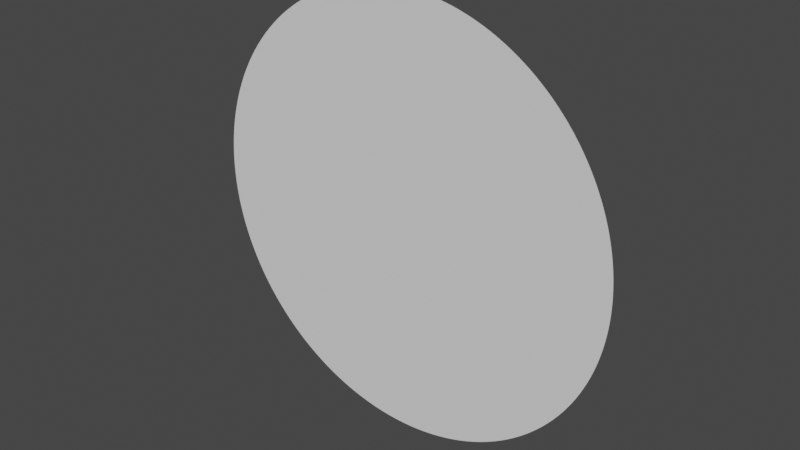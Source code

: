 # Source: Ring.blend  (saved by Blender 3.3.6; exported with 4.5.12 LTS)
import bpy
from mathutils import Matrix  # noqa: F401  (used for matrix-valued properties, if any)

bpy.ops.wm.read_factory_settings(use_empty=True)
scene = bpy.context.scene
scene.name = 'Scene'

# ---- world
world_world = bpy.data.worlds.new('World'); scene.world = world_world
world_world.use_nodes = True; world_world.node_tree.nodes.clear()
_N = world_world.node_tree.nodes; _L = world_world.node_tree.links
n0 = _N.new('ShaderNodeOutputWorld'); n0.name = 'World Output'; n0.location = (300, 300)
n1 = _N.new('ShaderNodeBackground'); n1.name = 'Background'; n1.location = (10, 300)
n1.inputs[0].default_value = (0.05088, 0.05088, 0.05088, 1.0)
_L.new(n1.outputs[0], n0.inputs[0])
n0.is_active_output = True
world_world.color = (0.05088, 0.05088, 0.05088)
world_world.use_sun_shadow = False
world_world.sun_shadow_jitter_overblur = 0.0

# ---- meshes
me_circle_001 = bpy.data.meshes.new('Circle.001')
me_circle_001.from_pydata([(0.0, 0.0, 0.0), (0.0, 1.0, 0.0), (-0.02513, 0.9997, 0.0), (-0.05024, 0.9987, 0.0), (-0.07533, 0.9972, 0.0), (-0.1004, 0.995, 0.0), (-0.1253, 0.9921, 0.0), (-0.1502, 0.9887, 0.0), (-0.175, 0.9846, 0.0), (-0.1997, 0.9799, 0.0), (-0.2243, 0.9745, 0.0), (-0.2487, 0.9686, 0.0), (-0.273, 0.962, 0.0), (-0.297, 0.9549, 0.0), (-0.3209, 0.9471, 0.0), (-0.3446, 0.9387, 0.0), (-0.3681, 0.9298, 0.0), (-0.3914, 0.9202, 0.0), (-0.4144, 0.9101, 0.0), (-0.4371, 0.8994, 0.0), (-0.4596, 0.8881, 0.0), (-0.4818, 0.8763, 0.0), (-0.5036, 0.8639, 0.0), (-0.5252, 0.851, 0.0), (-0.5464, 0.8375, 0.0), (-0.5673, 0.8235, 0.0), (-0.5878, 0.809, 0.0), (-0.6079, 0.794, 0.0), (-0.6277, 0.7785, 0.0), (-0.6471, 0.7624, 0.0), (-0.666, 0.7459, 0.0), (-0.6845, 0.729, 0.0), (-0.7026, 0.7115, 0.0), (-0.7203, 0.6937, 0.0), (-0.7375, 0.6753, 0.0), (-0.7543, 0.6566, 0.0), (-0.7705, 0.6374, 0.0), (-0.7863, 0.6179, 0.0), (-0.8016, 0.5979, 0.0), (-0.8163, 0.5776, 0.0), (-0.8306, 0.5569, 0.0), (-0.8443, 0.5358, 0.0), (-0.8575, 0.5144, 0.0), (-0.8702, 0.4927, 0.0), (-0.8823, 0.4707, 0.0), (-0.8938, 0.4484, 0.0), (-0.9048, 0.4258, 0.0), (-0.9152, 0.4029, 0.0), (-0.9251, 0.3798, 0.0), (-0.9343, 0.3564, 0.0), (-0.943, 0.3328, 0.0), (-0.9511, 0.309, 0.0), (-0.9585, 0.285, 0.0), (-0.9654, 0.2608, 0.0), (-0.9716, 0.2365, 0.0), (-0.9773, 0.212, 0.0), (-0.9823, 0.1874, 0.0), (-0.9867, 0.1626, 0.0), (-0.9905, 0.1378, 0.0), (-0.9936, 0.1129, 0.0), (-0.9961, 0.08785, 0.0), (-0.998, 0.06279, 0.0), (-0.9993, 0.03769, 0.0), (-0.9999, 0.01257, 0.0), (-0.9999, -0.01257, 0.0), (-0.9993, -0.03769, 0.0), (-0.998, -0.06279, 0.0), (-0.9961, -0.08785, 0.0), (-0.9936, -0.1129, 0.0), (-0.9905, -0.1378, 0.0), (-0.9867, -0.1626, 0.0), (-0.9823, -0.1874, 0.0), (-0.9773, -0.212, 0.0), (-0.9716, -0.2365, 0.0), (-0.9654, -0.2608, 0.0), (-0.9585, -0.285, 0.0), (-0.9511, -0.309, 0.0), (-0.943, -0.3328, 0.0), (-0.9343, -0.3564, 0.0), (-0.9251, -0.3798, 0.0), (-0.9152, -0.4029, 0.0), (-0.9048, -0.4258, 0.0), (-0.8938, -0.4484, 0.0), (-0.8823, -0.4707, 0.0), (-0.8702, -0.4927, 0.0), (-0.8575, -0.5144, 0.0), (-0.8443, -0.5358, 0.0), (-0.8306, -0.5569, 0.0), (-0.8163, -0.5776, 0.0), (-0.8016, -0.5979, 0.0), (-0.7863, -0.6179, 0.0), (-0.7705, -0.6374, 0.0), (-0.7543, -0.6566, 0.0), (-0.7375, -0.6753, 0.0), (-0.7203, -0.6937, 0.0), (-0.7026, -0.7115, 0.0), (-0.6845, -0.729, 0.0), (-0.666, -0.7459, 0.0), (-0.6471, -0.7624, 0.0), (-0.6277, -0.7785, 0.0), (-0.6079, -0.794, 0.0), (-0.5878, -0.809, 0.0), (-0.5673, -0.8235, 0.0), (-0.5464, -0.8375, 0.0), (-0.5252, -0.851, 0.0), (-0.5036, -0.8639, 0.0), (-0.4818, -0.8763, 0.0), (-0.4596, -0.8881, 0.0), (-0.4371, -0.8994, 0.0), (-0.4144, -0.9101, 0.0), (-0.3914, -0.9202, 0.0), (-0.3681, -0.9298, 0.0), (-0.3446, -0.9387, 0.0), (-0.3209, -0.9471, 0.0), (-0.297, -0.9549, 0.0), (-0.273, -0.962, 0.0), (-0.2487, -0.9686, 0.0), (-0.2243, -0.9745, 0.0), (-0.1997, -0.9799, 0.0), (-0.175, -0.9846, 0.0), (-0.1502, -0.9887, 0.0), (-0.1253, -0.9921, 0.0), (-0.1004, -0.995, 0.0), (-0.07533, -0.9972, 0.0), (-0.05024, -0.9987, 0.0), (-0.02513, -0.9997, 0.0), (0.0, -1.0, 0.0), (0.02513, -0.9997, 0.0), (0.05024, -0.9987, 0.0), (0.07533, -0.9972, 0.0), (0.1004, -0.995, 0.0), (0.1253, -0.9921, 0.0), (0.1502, -0.9887, 0.0), (0.175, -0.9846, 0.0), (0.1997, -0.9799, 0.0), (0.2243, -0.9745, 0.0), (0.2487, -0.9686, 0.0), (0.273, -0.962, 0.0), (0.297, -0.9549, 0.0), (0.3209, -0.9471, 0.0), (0.3446, -0.9387, 0.0), (0.3681, -0.9298, 0.0), (0.3914, -0.9202, 0.0), (0.4144, -0.9101, 0.0), (0.4371, -0.8994, 0.0), (0.4596, -0.8881, 0.0), (0.4818, -0.8763, 0.0), (0.5036, -0.8639, 0.0), (0.5252, -0.851, 0.0), (0.5464, -0.8375, 0.0), (0.5673, -0.8235, 0.0), (0.5878, -0.809, 0.0), (0.6079, -0.794, 0.0), (0.6277, -0.7785, 0.0), (0.6471, -0.7624, 0.0), (0.666, -0.7459, 0.0), (0.6845, -0.729, 0.0), (0.7026, -0.7115, 0.0), (0.7203, -0.6937, 0.0), (0.7375, -0.6753, 0.0), (0.7543, -0.6566, 0.0), (0.7705, -0.6374, 0.0), (0.7863, -0.6179, 0.0), (0.8016, -0.5979, 0.0), (0.8163, -0.5776, 0.0), (0.8306, -0.5569, 0.0), (0.8443, -0.5358, 0.0), (0.8575, -0.5144, 0.0), (0.8702, -0.4927, 0.0), (0.8823, -0.4707, 0.0), (0.8938, -0.4484, 0.0), (0.9048, -0.4258, 0.0), (0.9152, -0.4029, 0.0), (0.9251, -0.3798, 0.0), (0.9343, -0.3564, 0.0), (0.943, -0.3328, 0.0), (0.9511, -0.309, 0.0), (0.9585, -0.285, 0.0), (0.9654, -0.2608, 0.0), (0.9716, -0.2365, 0.0), (0.9773, -0.212, 0.0), (0.9823, -0.1874, 0.0), (0.9867, -0.1626, 0.0), (0.9905, -0.1378, 0.0), (0.9936, -0.1129, 0.0), (0.9961, -0.08785, 0.0), (0.998, -0.06279, 0.0), (0.9993, -0.03769, 0.0), (0.9999, -0.01257, 0.0), (0.9999, 0.01257, 0.0), (0.9993, 0.03769, 0.0), (0.998, 0.06279, 0.0), (0.9961, 0.08785, 0.0), (0.9936, 0.1129, 0.0), (0.9905, 0.1378, 0.0), (0.9867, 0.1626, 0.0), (0.9823, 0.1874, 0.0), (0.9773, 0.212, 0.0), (0.9716, 0.2365, 0.0), (0.9654, 0.2608, 0.0), (0.9585, 0.285, 0.0), (0.9511, 0.309, 0.0), (0.943, 0.3328, 0.0), (0.9343, 0.3564, 0.0), (0.9251, 0.3798, 0.0), (0.9152, 0.4029, 0.0), (0.9048, 0.4258, 0.0), (0.8938, 0.4484, 0.0), (0.8823, 0.4707, 0.0), (0.8702, 0.4927, 0.0), (0.8575, 0.5144, 0.0), (0.8443, 0.5358, 0.0), (0.8306, 0.5569, 0.0), (0.8163, 0.5776, 0.0), (0.8016, 0.5979, 0.0), (0.7863, 0.6179, 0.0), (0.7705, 0.6374, 0.0), (0.7543, 0.6566, 0.0), (0.7375, 0.6753, 0.0), (0.7203, 0.6937, 0.0), (0.7026, 0.7115, 0.0), (0.6845, 0.729, 0.0), (0.666, 0.7459, 0.0), (0.6471, 0.7624, 0.0), (0.6277, 0.7785, 0.0), (0.6079, 0.794, 0.0), (0.5878, 0.809, 0.0), (0.5673, 0.8235, 0.0), (0.5464, 0.8375, 0.0), (0.5252, 0.851, 0.0), (0.5036, 0.8639, 0.0), (0.4818, 0.8763, 0.0), (0.4596, 0.8881, 0.0), (0.4371, 0.8994, 0.0), (0.4144, 0.9101, 0.0), (0.3914, 0.9202, 0.0), (0.3681, 0.9298, 0.0), (0.3446, 0.9387, 0.0), (0.3209, 0.9471, 0.0), (0.297, 0.9549, 0.0), (0.273, 0.962, 0.0), (0.2487, 0.9686, 0.0), (0.2243, 0.9745, 0.0), (0.1997, 0.9799, 0.0), (0.175, 0.9846, 0.0), (0.1502, 0.9887, 0.0), (0.1253, 0.9921, 0.0), (0.1004, 0.995, 0.0), (0.07533, 0.9972, 0.0), (0.05024, 0.9987, 0.0), (0.02513, 0.9997, 0.0)], [], [(0, 1, 2), (0, 2, 3), (0, 3, 4), (0, 4, 5), (0, 5, 6), (0, 6, 7), (0, 7, 8), (0, 8, 9), (0, 9, 10), (0, 10, 11), (0, 11, 12), (0, 12, 13), (0, 13, 14), (0, 14, 15), (0, 15, 16), (0, 16, 17), (0, 17, 18), (0, 18, 19), (0, 19, 20), (0, 20, 21), (0, 21, 22), (0, 22, 23), (0, 23, 24), (0, 24, 25), (0, 25, 26), (0, 26, 27), (0, 27, 28), (0, 28, 29), (0, 29, 30), (0, 30, 31), (0, 31, 32), (0, 32, 33), (0, 33, 34), (0, 34, 35), (0, 35, 36), (0, 36, 37), (0, 37, 38), (0, 38, 39), (0, 39, 40), (0, 40, 41), (0, 41, 42), (0, 42, 43), (0, 43, 44), (0, 44, 45), (0, 45, 46), (0, 46, 47), (0, 47, 48), (0, 48, 49), (0, 49, 50), (0, 50, 51), (0, 51, 52), (0, 52, 53), (0, 53, 54), (0, 54, 55), (0, 55, 56), (0, 56, 57), (0, 57, 58), (0, 58, 59), (0, 59, 60), (0, 60, 61), (0, 61, 62), (0, 62, 63), (0, 63, 64), (0, 64, 65), (0, 65, 66), (0, 66, 67), (0, 67, 68), (0, 68, 69), (0, 69, 70), (0, 70, 71), (0, 71, 72), (0, 72, 73), (0, 73, 74), (0, 74, 75), (0, 75, 76), (0, 76, 77), (0, 77, 78), (0, 78, 79), (0, 79, 80), (0, 80, 81), (0, 81, 82), (0, 82, 83), (0, 83, 84), (0, 84, 85), (0, 85, 86), (0, 86, 87), (0, 87, 88), (0, 88, 89), (0, 89, 90), (0, 90, 91), (0, 91, 92), (0, 92, 93), (0, 93, 94), (0, 94, 95), (0, 95, 96), (0, 96, 97), (0, 97, 98), (0, 98, 99), (0, 99, 100), (0, 100, 101), (0, 101, 102), (0, 102, 103), (0, 103, 104), (0, 104, 105), (0, 105, 106), (0, 106, 107), (0, 107, 108), (0, 108, 109), (0, 109, 110), (0, 110, 111), (0, 111, 112), (0, 112, 113), (0, 113, 114), (0, 114, 115), (0, 115, 116), (0, 116, 117), (0, 117, 118), (0, 118, 119), (0, 119, 120), (0, 120, 121), (0, 121, 122), (0, 122, 123), (0, 123, 124), (0, 124, 125), (0, 125, 126), (0, 126, 127), (0, 127, 128), (0, 128, 129), (0, 129, 130), (0, 130, 131), (0, 131, 132), (0, 132, 133), (0, 133, 134), (0, 134, 135), (0, 135, 136), (0, 136, 137), (0, 137, 138), (0, 138, 139), (0, 139, 140), (0, 140, 141), (0, 141, 142), (0, 142, 143), (0, 143, 144), (0, 144, 145), (0, 145, 146), (0, 146, 147), (0, 147, 148), (0, 148, 149), (0, 149, 150), (0, 150, 151), (0, 151, 152), (0, 152, 153), (0, 153, 154), (0, 154, 155), (0, 155, 156), (0, 156, 157), (0, 157, 158), (0, 158, 159), (0, 159, 160), (0, 160, 161), (0, 161, 162), (0, 162, 163), (0, 163, 164), (0, 164, 165), (0, 165, 166), (0, 166, 167), (0, 167, 168), (0, 168, 169), (0, 169, 170), (0, 170, 171), (0, 171, 172), (0, 172, 173), (0, 173, 174), (0, 174, 175), (0, 175, 176), (0, 176, 177), (0, 177, 178), (0, 178, 179), (0, 179, 180), (0, 180, 181), (0, 181, 182), (0, 182, 183), (0, 183, 184), (0, 184, 185), (0, 185, 186), (0, 186, 187), (0, 187, 188), (0, 188, 189), (0, 189, 190), (0, 190, 191), (0, 191, 192), (0, 192, 193), (0, 193, 194), (0, 194, 195), (0, 195, 196), (0, 196, 197), (0, 197, 198), (0, 198, 199), (0, 199, 200), (0, 200, 201), (0, 201, 202), (0, 202, 203), (0, 203, 204), (0, 204, 205), (0, 205, 206), (0, 206, 207), (0, 207, 208), (0, 208, 209), (0, 209, 210), (0, 210, 211), (0, 211, 212), (0, 212, 213), (0, 213, 214), (0, 214, 215), (0, 215, 216), (0, 216, 217), (0, 217, 218), (0, 218, 219), (0, 219, 220), (0, 220, 221), (0, 221, 222), (0, 222, 223), (0, 223, 224), (0, 224, 225), (0, 225, 226), (0, 226, 227), (0, 227, 228), (0, 228, 229), (0, 229, 230), (0, 230, 231), (0, 231, 232), (0, 232, 233), (0, 233, 234), (0, 234, 235), (0, 235, 236), (0, 236, 237), (0, 237, 238), (0, 238, 239), (0, 239, 240), (0, 240, 241), (0, 241, 242), (0, 242, 243), (0, 243, 244), (0, 244, 245), (0, 245, 246), (0, 246, 247), (0, 247, 248), (0, 248, 249), (0, 249, 250), (0, 250, 1)])
_uv = me_circle_001.uv_layers.new(name='UVMap')
_uv.uv.foreach_set('vector', [0.5, 0.5, 0.5, 1.0, 0.4874, 0.9998, 0.5, 0.5, 0.4874, 0.9998, 0.4749, 0.9994, 0.5, 0.5, 0.4749, 0.9994, 0.4623, 0.9986, 0.5, 0.5, 0.4623, 0.9986, 0.4498, 0.9975, 0.5, 0.5, 0.4498, 0.9975, 0.4373, 0.9961, 0.5, 0.5, 0.4373, 0.9961, 0.4249, 0.9943, 0.5, 0.5, 0.4249, 0.9943, 0.4125, 0.9923, 0.5, 0.5, 0.4125, 0.9923, 0.4001, 0.9899, 0.5, 0.5, 0.4001, 0.9899, 0.3879, 0.9873, 0.5, 0.5, 0.3879, 0.9873, 0.3757, 0.9843, 0.5, 0.5, 0.3757, 0.9843, 0.3635, 0.981, 0.5, 0.5, 0.3635, 0.981, 0.3515, 0.9774, 0.5, 0.5, 0.3515, 0.9774, 0.3395, 0.9735, 0.5, 0.5, 0.3395, 0.9735, 0.3277, 0.9694, 0.5, 0.5, 0.3277, 0.9694, 0.3159, 0.9649, 0.5, 0.5, 0.3159, 0.9649, 0.3043, 0.9601, 0.5, 0.5, 0.3043, 0.9601, 0.2928, 0.9551, 0.5, 0.5, 0.2928, 0.9551, 0.2814, 0.9497, 0.5, 0.5, 0.2814, 0.9497, 0.2702, 0.9441, 0.5, 0.5, 0.2702, 0.9441, 0.2591, 0.9382, 0.5, 0.5, 0.2591, 0.9382, 0.2482, 0.932, 0.5, 0.5, 0.2482, 0.932, 0.2374, 0.9255, 0.5, 0.5, 0.2374, 0.9255, 0.2268, 0.9188, 0.5, 0.5, 0.2268, 0.9188, 0.2164, 0.9118, 0.5, 0.5, 0.2164, 0.9118, 0.2061, 0.9045, 0.5, 0.5, 0.2061, 0.9045, 0.196, 0.897, 0.5, 0.5, 0.196, 0.897, 0.1862, 0.8892, 0.5, 0.5, 0.1862, 0.8892, 0.1765, 0.8812, 0.5, 0.5, 0.1765, 0.8812, 0.167, 0.873, 0.5, 0.5, 0.167, 0.873, 0.1577, 0.8645, 0.5, 0.5, 0.1577, 0.8645, 0.1487, 0.8558, 0.5, 0.5, 0.1487, 0.8558, 0.1398, 0.8468, 0.5, 0.5, 0.1398, 0.8468, 0.1312, 0.8377, 0.5, 0.5, 0.1312, 0.8377, 0.1229, 0.8283, 0.5, 0.5, 0.1229, 0.8283, 0.1147, 0.8187, 0.5, 0.5, 0.1147, 0.8187, 0.1069, 0.8089, 0.5, 0.5, 0.1069, 0.8089, 0.09922, 0.799, 0.5, 0.5, 0.09922, 0.799, 0.09183, 0.7888, 0.5, 0.5, 0.09183, 0.7888, 0.0847, 0.7784, 0.5, 0.5, 0.0847, 0.7784, 0.07784, 0.7679, 0.5, 0.5, 0.07784, 0.7679, 0.07124, 0.7572, 0.5, 0.5, 0.07124, 0.7572, 0.06491, 0.7464, 0.5, 0.5, 0.06491, 0.7464, 0.05885, 0.7354, 0.5, 0.5, 0.05885, 0.7354, 0.05308, 0.7242, 0.5, 0.5, 0.05308, 0.7242, 0.04759, 0.7129, 0.5, 0.5, 0.04759, 0.7129, 0.04238, 0.7015, 0.5, 0.5, 0.04238, 0.7015, 0.03746, 0.6899, 0.5, 0.5, 0.03746, 0.6899, 0.03284, 0.6782, 0.5, 0.5, 0.03284, 0.6782, 0.0285, 0.6664, 0.5, 0.5, 0.0285, 0.6664, 0.02447, 0.6545, 0.5, 0.5, 0.02447, 0.6545, 0.02074, 0.6425, 0.5, 0.5, 0.02074, 0.6425, 0.01731, 0.6304, 0.5, 0.5, 0.01731, 0.6304, 0.01418, 0.6182, 0.5, 0.5, 0.01418, 0.6182, 0.01137, 0.606, 0.5, 0.5, 0.01137, 0.606, 0.008856, 0.5937, 0.5, 0.5, 0.008856, 0.5937, 0.006657, 0.5813, 0.5, 0.5, 0.006657, 0.5813, 0.004769, 0.5689, 0.5, 0.5, 0.004769, 0.5689, 0.003194, 0.5564, 0.5, 0.5, 0.003194, 0.5564, 0.001933, 0.5439, 0.5, 0.5, 0.001933, 0.5439, 0.0009866, 0.5314, 0.5, 0.5, 0.0009866, 0.5314, 0.0003553, 0.5188, 0.5, 0.5, 0.0003553, 0.5188, 3.949e-05, 0.5063, 0.5, 0.5, 3.949e-05, 0.5063, 3.949e-05, 0.4937, 0.5, 0.5, 3.949e-05, 0.4937, 0.0003553, 0.4812, 0.5, 0.5, 0.0003553, 0.4812, 0.0009866, 0.4686, 0.5, 0.5, 0.0009866, 0.4686, 0.001933, 0.4561, 0.5, 0.5, 0.001933, 0.4561, 0.003194, 0.4436, 0.5, 0.5, 0.003194, 0.4436, 0.004769, 0.4311, 0.5, 0.5, 0.004769, 0.4311, 0.006657, 0.4187, 0.5, 0.5, 0.006657, 0.4187, 0.008856, 0.4063, 0.5, 0.5, 0.008856, 0.4063, 0.01137, 0.394, 0.5, 0.5, 0.01137, 0.394, 0.01418, 0.3818, 0.5, 0.5, 0.01418, 0.3818, 0.01731, 0.3696, 0.5, 0.5, 0.01731, 0.3696, 0.02074, 0.3575, 0.5, 0.5, 0.02074, 0.3575, 0.02447, 0.3455, 0.5, 0.5, 0.02447, 0.3455, 0.0285, 0.3336, 0.5, 0.5, 0.0285, 0.3336, 0.03284, 0.3218, 0.5, 0.5, 0.03284, 0.3218, 0.03746, 0.3101, 0.5, 0.5, 0.03746, 0.3101, 0.04238, 0.2985, 0.5, 0.5, 0.04238, 0.2985, 0.04759, 0.2871, 0.5, 0.5, 0.04759, 0.2871, 0.05308, 0.2758, 0.5, 0.5, 0.05308, 0.2758, 0.05885, 0.2646, 0.5, 0.5, 0.05885, 0.2646, 0.06491, 0.2536, 0.5, 0.5, 0.06491, 0.2536, 0.07124, 0.2428, 0.5, 0.5, 0.07124, 0.2428, 0.07784, 0.2321, 0.5, 0.5, 0.07784, 0.2321, 0.0847, 0.2216, 0.5, 0.5, 0.0847, 0.2216, 0.09183, 0.2112, 0.5, 0.5, 0.09183, 0.2112, 0.09922, 0.201, 0.5, 0.5, 0.09922, 0.201, 0.1069, 0.1911, 0.5, 0.5, 0.1069, 0.1911, 0.1147, 0.1813, 0.5, 0.5, 0.1147, 0.1813, 0.1229, 0.1717, 0.5, 0.5, 0.1229, 0.1717, 0.1312, 0.1623, 0.5, 0.5, 0.1312, 0.1623, 0.1398, 0.1532, 0.5, 0.5, 0.1398, 0.1532, 0.1487, 0.1442, 0.5, 0.5, 0.1487, 0.1442, 0.1577, 0.1355, 0.5, 0.5, 0.1577, 0.1355, 0.167, 0.127, 0.5, 0.5, 0.167, 0.127, 0.1765, 0.1188, 0.5, 0.5, 0.1765, 0.1188, 0.1862, 0.1108, 0.5, 0.5, 0.1862, 0.1108, 0.196, 0.103, 0.5, 0.5, 0.196, 0.103, 0.2061, 0.09549, 0.5, 0.5, 0.2061, 0.09549, 0.2164, 0.08823, 0.5, 0.5, 0.2164, 0.08823, 0.2268, 0.08124, 0.5, 0.5, 0.2268, 0.08124, 0.2374, 0.0745, 0.5, 0.5, 0.2374, 0.0745, 0.2482, 0.06804, 0.5, 0.5, 0.2482, 0.06804, 0.2591, 0.06185, 0.5, 0.5, 0.2591, 0.06185, 0.2702, 0.05593, 0.5, 0.5, 0.2702, 0.05593, 0.2814, 0.0503, 0.5, 0.5, 0.2814, 0.0503, 0.2928, 0.04495, 0.5, 0.5, 0.2928, 0.04495, 0.3043, 0.03988, 0.5, 0.5, 0.3043, 0.03988, 0.3159, 0.03511, 0.5, 0.5, 0.3159, 0.03511, 0.3277, 0.03063, 0.5, 0.5, 0.3277, 0.03063, 0.3395, 0.02645, 0.5, 0.5, 0.3395, 0.02645, 0.3515, 0.02257, 0.5, 0.5, 0.3515, 0.02257, 0.3635, 0.01899, 0.5, 0.5, 0.3635, 0.01899, 0.3757, 0.01571, 0.5, 0.5, 0.3757, 0.01571, 0.3879, 0.01274, 0.5, 0.5, 0.3879, 0.01274, 0.4001, 0.01007, 0.5, 0.5, 0.4001, 0.01007, 0.4125, 0.007718, 0.5, 0.5, 0.4125, 0.007718, 0.4249, 0.005674, 0.5, 0.5, 0.4249, 0.005674, 0.4373, 0.003943, 0.5, 0.5, 0.4373, 0.003943, 0.4498, 0.002524, 0.5, 0.5, 0.4498, 0.002524, 0.4623, 0.001421, 0.5, 0.5, 0.4623, 0.001421, 0.4749, 0.0006315, 0.5, 0.5, 0.4749, 0.0006315, 0.4874, 0.0001579, 0.5, 0.5, 0.4874, 0.0001579, 0.5, 0.0, 0.5, 0.5, 0.5, 0.0, 0.5126, 0.0001579, 0.5, 0.5, 0.5126, 0.0001579, 0.5251, 0.0006315, 0.5, 0.5, 0.5251, 0.0006315, 0.5377, 0.001421, 0.5, 0.5, 0.5377, 0.001421, 0.5502, 0.002524, 0.5, 0.5, 0.5502, 0.002524, 0.5627, 0.003943, 0.5, 0.5, 0.5627, 0.003943, 0.5751, 0.005674, 0.5, 0.5, 0.5751, 0.005674, 0.5875, 0.007718, 0.5, 0.5, 0.5875, 0.007718, 0.5999, 0.01007, 0.5, 0.5, 0.5999, 0.01007, 0.6121, 0.01274, 0.5, 0.5, 0.6121, 0.01274, 0.6243, 0.01571, 0.5, 0.5, 0.6243, 0.01571, 0.6365, 0.01899, 0.5, 0.5, 0.6365, 0.01899, 0.6485, 0.02257, 0.5, 0.5, 0.6485, 0.02257, 0.6605, 0.02645, 0.5, 0.5, 0.6605, 0.02645, 0.6723, 0.03063, 0.5, 0.5, 0.6723, 0.03063, 0.6841, 0.03511, 0.5, 0.5, 0.6841, 0.03511, 0.6957, 0.03988, 0.5, 0.5, 0.6957, 0.03988, 0.7072, 0.04495, 0.5, 0.5, 0.7072, 0.04495, 0.7186, 0.0503, 0.5, 0.5, 0.7186, 0.0503, 0.7298, 0.05593, 0.5, 0.5, 0.7298, 0.05593, 0.7409, 0.06185, 0.5, 0.5, 0.7409, 0.06185, 0.7518, 0.06804, 0.5, 0.5, 0.7518, 0.06804, 0.7626, 0.0745, 0.5, 0.5, 0.7626, 0.0745, 0.7732, 0.08124, 0.5, 0.5, 0.7732, 0.08124, 0.7836, 0.08823, 0.5, 0.5, 0.7836, 0.08823, 0.7939, 0.09549, 0.5, 0.5, 0.7939, 0.09549, 0.804, 0.103, 0.5, 0.5, 0.804, 0.103, 0.8138, 0.1108, 0.5, 0.5, 0.8138, 0.1108, 0.8235, 0.1188, 0.5, 0.5, 0.8235, 0.1188, 0.833, 0.127, 0.5, 0.5, 0.833, 0.127, 0.8423, 0.1355, 0.5, 0.5, 0.8423, 0.1355, 0.8513, 0.1442, 0.5, 0.5, 0.8513, 0.1442, 0.8602, 0.1532, 0.5, 0.5, 0.8602, 0.1532, 0.8688, 0.1623, 0.5, 0.5, 0.8688, 0.1623, 0.8771, 0.1717, 0.5, 0.5, 0.8771, 0.1717, 0.8853, 0.1813, 0.5, 0.5, 0.8853, 0.1813, 0.8931, 0.1911, 0.5, 0.5, 0.8931, 0.1911, 0.9008, 0.201, 0.5, 0.5, 0.9008, 0.201, 0.9082, 0.2112, 0.5, 0.5, 0.9082, 0.2112, 0.9153, 0.2216, 0.5, 0.5, 0.9153, 0.2216, 0.9222, 0.2321, 0.5, 0.5, 0.9222, 0.2321, 0.9288, 0.2428, 0.5, 0.5, 0.9288, 0.2428, 0.9351, 0.2536, 0.5, 0.5, 0.9351, 0.2536, 0.9411, 0.2646, 0.5, 0.5, 0.9411, 0.2646, 0.9469, 0.2758, 0.5, 0.5, 0.9469, 0.2758, 0.9524, 0.2871, 0.5, 0.5, 0.9524, 0.2871, 0.9576, 0.2985, 0.5, 0.5, 0.9576, 0.2985, 0.9625, 0.3101, 0.5, 0.5, 0.9625, 0.3101, 0.9672, 0.3218, 0.5, 0.5, 0.9672, 0.3218, 0.9715, 0.3336, 0.5, 0.5, 0.9715, 0.3336, 0.9755, 0.3455, 0.5, 0.5, 0.9755, 0.3455, 0.9793, 0.3575, 0.5, 0.5, 0.9793, 0.3575, 0.9827, 0.3696, 0.5, 0.5, 0.9827, 0.3696, 0.9858, 0.3818, 0.5, 0.5, 0.9858, 0.3818, 0.9886, 0.394, 0.5, 0.5, 0.9886, 0.394, 0.9911, 0.4063, 0.5, 0.5, 0.9911, 0.4063, 0.9933, 0.4187, 0.5, 0.5, 0.9933, 0.4187, 0.9952, 0.4311, 0.5, 0.5, 0.9952, 0.4311, 0.9968, 0.4436, 0.5, 0.5, 0.9968, 0.4436, 0.9981, 0.4561, 0.5, 0.5, 0.9981, 0.4561, 0.999, 0.4686, 0.5, 0.5, 0.999, 0.4686, 0.9996, 0.4812, 0.5, 0.5, 0.9996, 0.4812, 1.0, 0.4937, 0.5, 0.5, 1.0, 0.4937, 1.0, 0.5063, 0.5, 0.5, 1.0, 0.5063, 0.9996, 0.5188, 0.5, 0.5, 0.9996, 0.5188, 0.999, 0.5314, 0.5, 0.5, 0.999, 0.5314, 0.9981, 0.5439, 0.5, 0.5, 0.9981, 0.5439, 0.9968, 0.5564, 0.5, 0.5, 0.9968, 0.5564, 0.9952, 0.5689, 0.5, 0.5, 0.9952, 0.5689, 0.9933, 0.5813, 0.5, 0.5, 0.9933, 0.5813, 0.9911, 0.5937, 0.5, 0.5, 0.9911, 0.5937, 0.9886, 0.606, 0.5, 0.5, 0.9886, 0.606, 0.9858, 0.6182, 0.5, 0.5, 0.9858, 0.6182, 0.9827, 0.6304, 0.5, 0.5, 0.9827, 0.6304, 0.9793, 0.6425, 0.5, 0.5, 0.9793, 0.6425, 0.9755, 0.6545, 0.5, 0.5, 0.9755, 0.6545, 0.9715, 0.6664, 0.5, 0.5, 0.9715, 0.6664, 0.9672, 0.6782, 0.5, 0.5, 0.9672, 0.6782, 0.9625, 0.6899, 0.5, 0.5, 0.9625, 0.6899, 0.9576, 0.7015, 0.5, 0.5, 0.9576, 0.7015, 0.9524, 0.7129, 0.5, 0.5, 0.9524, 0.7129, 0.9469, 0.7242, 0.5, 0.5, 0.9469, 0.7242, 0.9411, 0.7354, 0.5, 0.5, 0.9411, 0.7354, 0.9351, 0.7464, 0.5, 0.5, 0.9351, 0.7464, 0.9288, 0.7572, 0.5, 0.5, 0.9288, 0.7572, 0.9222, 0.7679, 0.5, 0.5, 0.9222, 0.7679, 0.9153, 0.7784, 0.5, 0.5, 0.9153, 0.7784, 0.9082, 0.7888, 0.5, 0.5, 0.9082, 0.7888, 0.9008, 0.799, 0.5, 0.5, 0.9008, 0.799, 0.8931, 0.8089, 0.5, 0.5, 0.8931, 0.8089, 0.8853, 0.8187, 0.5, 0.5, 0.8853, 0.8187, 0.8771, 0.8283, 0.5, 0.5, 0.8771, 0.8283, 0.8688, 0.8377, 0.5, 0.5, 0.8688, 0.8377, 0.8602, 0.8468, 0.5, 0.5, 0.8602, 0.8468, 0.8513, 0.8558, 0.5, 0.5, 0.8513, 0.8558, 0.8423, 0.8645, 0.5, 0.5, 0.8423, 0.8645, 0.833, 0.873, 0.5, 0.5, 0.833, 0.873, 0.8235, 0.8812, 0.5, 0.5, 0.8235, 0.8812, 0.8138, 0.8892, 0.5, 0.5, 0.8138, 0.8892, 0.804, 0.897, 0.5, 0.5, 0.804, 0.897, 0.7939, 0.9045, 0.5, 0.5, 0.7939, 0.9045, 0.7836, 0.9118, 0.5, 0.5, 0.7836, 0.9118, 0.7732, 0.9188, 0.5, 0.5, 0.7732, 0.9188, 0.7626, 0.9255, 0.5, 0.5, 0.7626, 0.9255, 0.7518, 0.932, 0.5, 0.5, 0.7518, 0.932, 0.7409, 0.9382, 0.5, 0.5, 0.7409, 0.9382, 0.7298, 0.9441, 0.5, 0.5, 0.7298, 0.9441, 0.7186, 0.9497, 0.5, 0.5, 0.7186, 0.9497, 0.7072, 0.9551, 0.5, 0.5, 0.7072, 0.9551, 0.6957, 0.9601, 0.5, 0.5, 0.6957, 0.9601, 0.6841, 0.9649, 0.5, 0.5, 0.6841, 0.9649, 0.6723, 0.9694, 0.5, 0.5, 0.6723, 0.9694, 0.6605, 0.9735, 0.5, 0.5, 0.6605, 0.9735, 0.6485, 0.9774, 0.5, 0.5, 0.6485, 0.9774, 0.6365, 0.981, 0.5, 0.5, 0.6365, 0.981, 0.6243, 0.9843, 0.5, 0.5, 0.6243, 0.9843, 0.6121, 0.9873, 0.5, 0.5, 0.6121, 0.9873, 0.5999, 0.9899, 0.5, 0.5, 0.5999, 0.9899, 0.5875, 0.9923, 0.5, 0.5, 0.5875, 0.9923, 0.5751, 0.9943, 0.5, 0.5, 0.5751, 0.9943, 0.5627, 0.9961, 0.5, 0.5, 0.5627, 0.9961, 0.5502, 0.9975, 0.5, 0.5, 0.5502, 0.9975, 0.5377, 0.9986, 0.5, 0.5, 0.5377, 0.9986, 0.5251, 0.9994, 0.5, 0.5, 0.5251, 0.9994, 0.5126, 0.9998, 0.5, 0.5, 0.5126, 0.9998, 0.5, 1.0])
me_circle_001.update()

# ---- objects
ob_circle = bpy.data.objects.new('Circle', me_circle_001)

# ---- transforms, parenting, visibility, modifiers, constraints
ob_circle.location = (0.0, 0.0, 0.0)
ob_circle.rotation_euler = (1.571, -2.22e-16, -2.22e-16)

# ---- collection membership
scene.collection.objects.link(ob_circle)

# ---- scene / render settings (as saved in the file)
scene.frame_start = 1; scene.frame_end = 250; scene.frame_set(1)
scene.render.engine = 'BLENDER_EEVEE_NEXT'
scene.cycles.sampling_pattern = 'TABULATED_SOBOL'
scene.cycles.use_light_tree = False
scene.view_settings.view_transform = 'Filmic'
bpy.context.view_layer.update()

# ---- added for rendering (the .blend has no active camera and no usable light): camera, sun
cam_auto = bpy.data.cameras.new('AutoCamera')
cam_auto.lens = 50.0
cam_auto.sensor_width = 36.0
cam_auto.clip_end = 1000.0
ob_auto_camera = bpy.data.objects.new('AutoCamera', cam_auto)
scene.collection.objects.link(ob_auto_camera)
ob_auto_camera.location = (2.61683, -3.14019, 2.09346)
ob_auto_camera.rotation_euler = (1.09748, -7.21219e-08, 0.694738)
scene.camera = ob_auto_camera
light_auto_sun = bpy.data.lights.new('AutoSun', 'SUN')
light_auto_sun.energy = 3.0
light_auto_sun.angle = 0.0523599
ob_auto_sun = bpy.data.objects.new('AutoSun', light_auto_sun)
scene.collection.objects.link(ob_auto_sun)
ob_auto_sun.rotation_euler = (0.872665, 0.174533, 0.523599)
bpy.context.view_layer.update()
